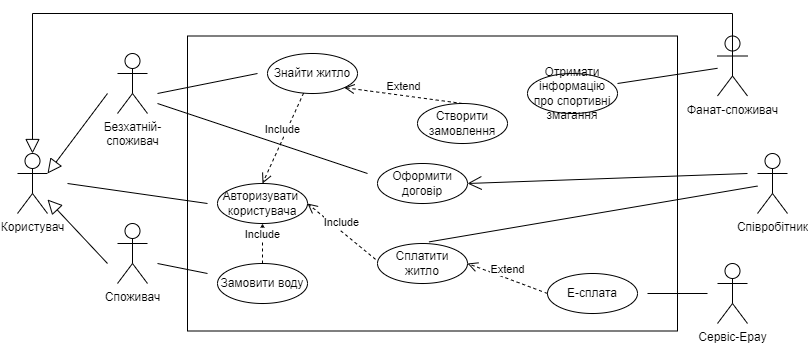

The diagram above was exported from draw.io. Its source (the exported page's mxGraphModel, read from the mxfile embedded in the PNG):
<mxGraphModel dx="865" dy="476" grid="1" gridSize="10" guides="1" tooltips="1" connect="1" arrows="1" fold="1" page="1" pageScale="1" pageWidth="827" pageHeight="1169" math="0" shadow="0">
  <root>
    <mxCell id="0" />
    <mxCell id="1" parent="0" />
    <mxCell id="93XGXeoKOqxlR5VzCacf-1" value="Користувач" style="shape=umlActor;verticalLabelPosition=bottom;verticalAlign=top;html=1;" vertex="1" parent="1">
      <mxGeometry x="30" y="250" width="30" height="60" as="geometry" />
    </mxCell>
    <mxCell id="93XGXeoKOqxlR5VzCacf-3" value="Споживач" style="shape=umlActor;verticalLabelPosition=bottom;verticalAlign=top;html=1;" vertex="1" parent="1">
      <mxGeometry x="130" y="320" width="30" height="60" as="geometry" />
    </mxCell>
    <mxCell id="93XGXeoKOqxlR5VzCacf-4" value="Безхатній-&lt;br&gt;споживач" style="shape=umlActor;verticalLabelPosition=bottom;verticalAlign=top;html=1;" vertex="1" parent="1">
      <mxGeometry x="130" y="150" width="30" height="60" as="geometry" />
    </mxCell>
    <mxCell id="93XGXeoKOqxlR5VzCacf-5" value="Фанат-споживач" style="shape=umlActor;verticalLabelPosition=bottom;verticalAlign=top;html=1;" vertex="1" parent="1">
      <mxGeometry x="730" y="132.5" width="30" height="60" as="geometry" />
    </mxCell>
    <mxCell id="93XGXeoKOqxlR5VzCacf-7" value="Сервіс-Epay" style="shape=umlActor;verticalLabelPosition=bottom;verticalAlign=top;html=1;" vertex="1" parent="1">
      <mxGeometry x="730" y="360" width="30" height="60" as="geometry" />
    </mxCell>
    <mxCell id="93XGXeoKOqxlR5VzCacf-10" value="" style="endArrow=block;endFill=0;endSize=12;html=1;rounded=0;entryX=1;entryY=0.3333333333333333;entryDx=0;entryDy=0;entryPerimeter=0;" edge="1" parent="1" target="93XGXeoKOqxlR5VzCacf-1">
      <mxGeometry width="160" relative="1" as="geometry">
        <mxPoint x="120" y="190" as="sourcePoint" />
        <mxPoint x="60" y="235" as="targetPoint" />
      </mxGeometry>
    </mxCell>
    <mxCell id="93XGXeoKOqxlR5VzCacf-12" value="" style="html=1;" vertex="1" parent="1">
      <mxGeometry x="200" y="132.5" width="490" height="295" as="geometry" />
    </mxCell>
    <mxCell id="93XGXeoKOqxlR5VzCacf-13" value="Співробітник" style="shape=umlActor;verticalLabelPosition=bottom;verticalAlign=top;html=1;" vertex="1" parent="1">
      <mxGeometry x="770" y="250" width="30" height="60" as="geometry" />
    </mxCell>
    <mxCell id="93XGXeoKOqxlR5VzCacf-14" value="E-сплата" style="ellipse;whiteSpace=wrap;html=1;" vertex="1" parent="1">
      <mxGeometry x="560" y="370" width="90" height="40" as="geometry" />
    </mxCell>
    <mxCell id="93XGXeoKOqxlR5VzCacf-16" value="" style="line;strokeWidth=1;fillColor=none;align=left;verticalAlign=middle;spacingTop=-1;spacingLeft=3;spacingRight=3;rotatable=0;labelPosition=right;points=[];portConstraint=eastwest;strokeColor=inherit;" vertex="1" parent="1">
      <mxGeometry x="660" y="386" width="60" height="8" as="geometry" />
    </mxCell>
    <mxCell id="93XGXeoKOqxlR5VzCacf-17" value="" style="endArrow=block;endFill=0;endSize=12;html=1;rounded=0;" edge="1" parent="1" target="93XGXeoKOqxlR5VzCacf-1">
      <mxGeometry width="160" relative="1" as="geometry">
        <mxPoint x="120" y="360" as="sourcePoint" />
        <mxPoint x="470" y="260" as="targetPoint" />
      </mxGeometry>
    </mxCell>
    <mxCell id="93XGXeoKOqxlR5VzCacf-18" value="" style="endArrow=block;endFill=0;endSize=12;html=1;rounded=0;exitX=0.5;exitY=0.5;exitDx=0;exitDy=0;exitPerimeter=0;entryX=0.5;entryY=0;entryDx=0;entryDy=0;entryPerimeter=0;" edge="1" parent="1" source="93XGXeoKOqxlR5VzCacf-5" target="93XGXeoKOqxlR5VzCacf-1">
      <mxGeometry width="160" relative="1" as="geometry">
        <mxPoint x="310" y="260" as="sourcePoint" />
        <mxPoint x="470" y="260" as="targetPoint" />
        <Array as="points">
          <mxPoint x="745" y="110" />
          <mxPoint x="45" y="110" />
        </Array>
      </mxGeometry>
    </mxCell>
    <mxCell id="93XGXeoKOqxlR5VzCacf-19" value="Сплатити житло" style="ellipse;whiteSpace=wrap;html=1;" vertex="1" parent="1">
      <mxGeometry x="390" y="340" width="90" height="40" as="geometry" />
    </mxCell>
    <mxCell id="93XGXeoKOqxlR5VzCacf-21" value="Авторизувати&amp;nbsp;&lt;br&gt;користувача" style="ellipse;whiteSpace=wrap;html=1;" vertex="1" parent="1">
      <mxGeometry x="230" y="280" width="90" height="40" as="geometry" />
    </mxCell>
    <mxCell id="93XGXeoKOqxlR5VzCacf-26" value="Extend" style="html=1;verticalAlign=bottom;endArrow=open;dashed=1;endSize=8;rounded=0;entryX=1;entryY=0.5;entryDx=0;entryDy=0;exitX=0;exitY=0.5;exitDx=0;exitDy=0;" edge="1" parent="1" source="93XGXeoKOqxlR5VzCacf-14" target="93XGXeoKOqxlR5VzCacf-19">
      <mxGeometry relative="1" as="geometry">
        <mxPoint x="480" y="370" as="sourcePoint" />
        <mxPoint x="400" y="370" as="targetPoint" />
      </mxGeometry>
    </mxCell>
    <mxCell id="93XGXeoKOqxlR5VzCacf-27" value="Include" style="html=1;verticalAlign=bottom;endArrow=open;dashed=1;endSize=8;rounded=0;entryX=1;entryY=0.5;entryDx=0;entryDy=0;exitX=-0.022;exitY=0.396;exitDx=0;exitDy=0;exitPerimeter=0;" edge="1" parent="1" source="93XGXeoKOqxlR5VzCacf-19" target="93XGXeoKOqxlR5VzCacf-21">
      <mxGeometry relative="1" as="geometry">
        <mxPoint x="400" y="360" as="sourcePoint" />
        <mxPoint x="320" y="330" as="targetPoint" />
      </mxGeometry>
    </mxCell>
    <mxCell id="93XGXeoKOqxlR5VzCacf-33" value="" style="endArrow=none;endFill=0;endSize=12;html=1;rounded=0;" edge="1" parent="1">
      <mxGeometry width="160" relative="1" as="geometry">
        <mxPoint x="80" y="280" as="sourcePoint" />
        <mxPoint x="220" y="300" as="targetPoint" />
      </mxGeometry>
    </mxCell>
    <mxCell id="93XGXeoKOqxlR5VzCacf-34" value="Оформити договір" style="ellipse;whiteSpace=wrap;html=1;" vertex="1" parent="1">
      <mxGeometry x="390" y="260" width="90" height="40" as="geometry" />
    </mxCell>
    <mxCell id="93XGXeoKOqxlR5VzCacf-35" value="Створити замовлення" style="ellipse;whiteSpace=wrap;html=1;" vertex="1" parent="1">
      <mxGeometry x="430" y="200" width="90" height="40" as="geometry" />
    </mxCell>
    <mxCell id="93XGXeoKOqxlR5VzCacf-36" value="" style="endArrow=none;endFill=0;endSize=12;html=1;rounded=0;entryX=0.572;entryY=-0.04;entryDx=0;entryDy=0;entryPerimeter=0;" edge="1" parent="1" source="93XGXeoKOqxlR5VzCacf-13" target="93XGXeoKOqxlR5VzCacf-19">
      <mxGeometry width="160" relative="1" as="geometry">
        <mxPoint x="480" y="290" as="sourcePoint" />
        <mxPoint x="609.8" y="330.12" as="targetPoint" />
      </mxGeometry>
    </mxCell>
    <mxCell id="93XGXeoKOqxlR5VzCacf-37" value="Отримати інформацію про спортивні змагання" style="ellipse;whiteSpace=wrap;html=1;" vertex="1" parent="1">
      <mxGeometry x="540" y="170" width="90" height="40" as="geometry" />
    </mxCell>
    <mxCell id="93XGXeoKOqxlR5VzCacf-38" value="Знайти житло" style="ellipse;whiteSpace=wrap;html=1;" vertex="1" parent="1">
      <mxGeometry x="280" y="150" width="90" height="40" as="geometry" />
    </mxCell>
    <mxCell id="93XGXeoKOqxlR5VzCacf-39" value="" style="endArrow=open;endFill=1;endSize=12;html=1;rounded=0;entryX=1;entryY=0.5;entryDx=0;entryDy=0;" edge="1" parent="1" target="93XGXeoKOqxlR5VzCacf-34">
      <mxGeometry width="160" relative="1" as="geometry">
        <mxPoint x="760" y="270" as="sourcePoint" />
        <mxPoint x="470" y="270" as="targetPoint" />
      </mxGeometry>
    </mxCell>
    <mxCell id="93XGXeoKOqxlR5VzCacf-40" value="" style="endArrow=none;endFill=0;endSize=12;html=1;rounded=0;" edge="1" parent="1">
      <mxGeometry width="160" relative="1" as="geometry">
        <mxPoint x="170" y="190" as="sourcePoint" />
        <mxPoint x="270" y="170" as="targetPoint" />
      </mxGeometry>
    </mxCell>
    <mxCell id="93XGXeoKOqxlR5VzCacf-41" value="Extend" style="html=1;verticalAlign=bottom;endArrow=open;dashed=1;endSize=8;rounded=0;entryX=1;entryY=1;entryDx=0;entryDy=0;exitX=0.5;exitY=0;exitDx=0;exitDy=0;" edge="1" parent="1" source="93XGXeoKOqxlR5VzCacf-35" target="93XGXeoKOqxlR5VzCacf-38">
      <mxGeometry relative="1" as="geometry">
        <mxPoint x="410" y="309.9999999999999" as="sourcePoint" />
        <mxPoint x="330" y="280" as="targetPoint" />
      </mxGeometry>
    </mxCell>
    <mxCell id="93XGXeoKOqxlR5VzCacf-42" value="Замовити воду" style="ellipse;whiteSpace=wrap;html=1;" vertex="1" parent="1">
      <mxGeometry x="230" y="360" width="90" height="40" as="geometry" />
    </mxCell>
    <mxCell id="93XGXeoKOqxlR5VzCacf-43" value="" style="endArrow=none;endFill=0;endSize=12;html=1;rounded=0;" edge="1" parent="1">
      <mxGeometry width="160" relative="1" as="geometry">
        <mxPoint x="170" y="360" as="sourcePoint" />
        <mxPoint x="220" y="370" as="targetPoint" />
      </mxGeometry>
    </mxCell>
    <mxCell id="93XGXeoKOqxlR5VzCacf-44" value="Include" style="html=1;verticalAlign=bottom;endArrow=open;dashed=1;endSize=8;rounded=0;entryX=0.5;entryY=1;entryDx=0;entryDy=0;exitX=0.5;exitY=0;exitDx=0;exitDy=0;" edge="1" parent="1" source="93XGXeoKOqxlR5VzCacf-42" target="93XGXeoKOqxlR5VzCacf-21">
      <mxGeometry relative="1" as="geometry">
        <mxPoint x="378.02" y="365.84000000000003" as="sourcePoint" />
        <mxPoint x="310" y="310" as="targetPoint" />
      </mxGeometry>
    </mxCell>
    <mxCell id="93XGXeoKOqxlR5VzCacf-45" value="Include" style="html=1;verticalAlign=bottom;endArrow=open;dashed=1;endSize=8;rounded=0;entryX=0.5;entryY=0;entryDx=0;entryDy=0;" edge="1" parent="1" source="93XGXeoKOqxlR5VzCacf-38" target="93XGXeoKOqxlR5VzCacf-21">
      <mxGeometry relative="1" as="geometry">
        <mxPoint x="368.02" y="275.84000000000003" as="sourcePoint" />
        <mxPoint x="300" y="220" as="targetPoint" />
      </mxGeometry>
    </mxCell>
    <mxCell id="93XGXeoKOqxlR5VzCacf-46" value="" style="endArrow=none;endFill=0;endSize=12;html=1;rounded=0;" edge="1" parent="1">
      <mxGeometry width="160" relative="1" as="geometry">
        <mxPoint x="170" y="200" as="sourcePoint" />
        <mxPoint x="380" y="270" as="targetPoint" />
      </mxGeometry>
    </mxCell>
    <mxCell id="93XGXeoKOqxlR5VzCacf-47" value="" style="endArrow=none;endFill=0;endSize=12;html=1;rounded=0;" edge="1" parent="1" target="93XGXeoKOqxlR5VzCacf-5">
      <mxGeometry width="160" relative="1" as="geometry">
        <mxPoint x="630" y="180" as="sourcePoint" />
        <mxPoint x="750" y="180" as="targetPoint" />
      </mxGeometry>
    </mxCell>
  </root>
</mxGraphModel>